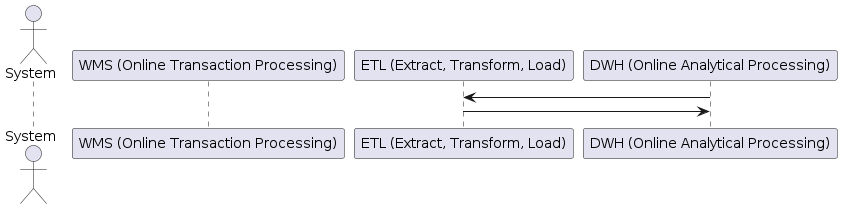

The diagram above was rendered by PlantUML. Its source (embedded in the PNG):
@startuml oltp_to_olap
actor System
participant "WMS (Online Transaction Processing)" as WMS
participant "ETL (Extract, Transform, Load)" as ETL
participant "DWH (Online Analytical Processing)" as OLAP

OLAP -> ETL: 
ETL -> OLAP:
@enduml